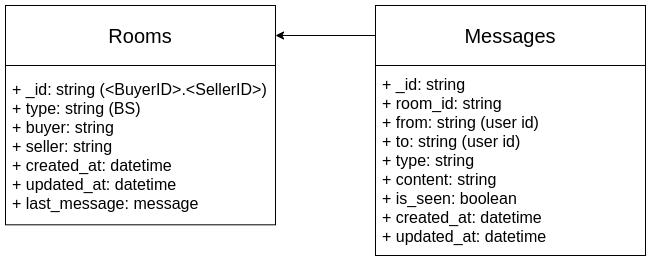

The diagram above was exported from draw.io. Its source (the exported page's mxGraphModel, read from the mxfile embedded in the PNG):
<mxGraphModel dx="1422" dy="833" grid="1" gridSize="10" guides="1" tooltips="1" connect="1" arrows="1" fold="1" page="1" pageScale="1" pageWidth="827" pageHeight="1169" math="0" shadow="0">
  <root>
    <mxCell id="0" />
    <mxCell id="1" parent="0" />
    <mxCell id="qzWW-AIz2U9ju_0XTpTC-11" value="" style="group;container=1;" vertex="1" connectable="0" parent="1">
      <mxGeometry x="150" y="290" width="270" height="265" as="geometry" />
    </mxCell>
    <mxCell id="qzWW-AIz2U9ju_0XTpTC-9" value="&lt;font style=&quot;font-size: 20px&quot;&gt;Rooms&lt;/font&gt;" style="rounded=0;whiteSpace=wrap;html=1;" vertex="1" parent="qzWW-AIz2U9ju_0XTpTC-11">
      <mxGeometry width="270" height="60" as="geometry" />
    </mxCell>
    <mxCell id="qzWW-AIz2U9ju_0XTpTC-10" value="" style="rounded=0;whiteSpace=wrap;html=1;" vertex="1" parent="qzWW-AIz2U9ju_0XTpTC-11">
      <mxGeometry y="60" width="270" height="159.31" as="geometry" />
    </mxCell>
    <mxCell id="qzWW-AIz2U9ju_0XTpTC-12" value="&lt;font style=&quot;font-size: 16px&quot;&gt;+ _id: string (&amp;lt;BuyerID&amp;gt;.&amp;lt;SellerID&amp;gt;)&lt;br&gt;+ type: string (BS)&lt;br&gt;+ buyer: string&lt;br&gt;+ seller: string&lt;br&gt;+ created_at: datetime&lt;br&gt;+ updated_at: datetime&lt;br&gt;+ last_message: message&lt;br&gt;&lt;/font&gt;" style="text;html=1;strokeColor=none;fillColor=none;align=left;verticalAlign=middle;whiteSpace=wrap;rounded=0;" vertex="1" parent="qzWW-AIz2U9ju_0XTpTC-11">
      <mxGeometry x="5" y="80" width="260" height="121.03" as="geometry" />
    </mxCell>
    <mxCell id="qzWW-AIz2U9ju_0XTpTC-13" value="" style="group;container=1;" vertex="1" connectable="0" parent="1">
      <mxGeometry x="520" y="290" width="270" height="265" as="geometry" />
    </mxCell>
    <mxCell id="qzWW-AIz2U9ju_0XTpTC-14" value="&lt;font style=&quot;font-size: 20px&quot;&gt;Messages&lt;/font&gt;" style="rounded=0;whiteSpace=wrap;html=1;" vertex="1" parent="qzWW-AIz2U9ju_0XTpTC-13">
      <mxGeometry width="270" height="60" as="geometry" />
    </mxCell>
    <mxCell id="qzWW-AIz2U9ju_0XTpTC-15" value="" style="rounded=0;whiteSpace=wrap;html=1;" vertex="1" parent="qzWW-AIz2U9ju_0XTpTC-13">
      <mxGeometry y="60" width="270" height="190" as="geometry" />
    </mxCell>
    <mxCell id="qzWW-AIz2U9ju_0XTpTC-16" value="&lt;font style=&quot;font-size: 16px&quot;&gt;+ _id: string&lt;br&gt;+ room_id: string&lt;br&gt;+ from: string (user id)&lt;br&gt;+ to: string (user id)&amp;nbsp;&lt;br&gt;+ type: string&lt;br&gt;+ content: string&lt;br&gt;+ is_seen: boolean&lt;br&gt;+ created_at: datetime&lt;br&gt;+ updated_at: datetime&lt;br&gt;&lt;/font&gt;" style="text;html=1;strokeColor=none;fillColor=none;align=left;verticalAlign=middle;whiteSpace=wrap;rounded=0;" vertex="1" parent="qzWW-AIz2U9ju_0XTpTC-13">
      <mxGeometry x="5" y="94.48" width="260" height="121.03" as="geometry" />
    </mxCell>
    <mxCell id="qzWW-AIz2U9ju_0XTpTC-18" style="edgeStyle=orthogonalEdgeStyle;rounded=0;orthogonalLoop=1;jettySize=auto;html=1;exitX=0;exitY=0.5;exitDx=0;exitDy=0;entryX=1;entryY=0.5;entryDx=0;entryDy=0;" edge="1" parent="1" source="qzWW-AIz2U9ju_0XTpTC-14" target="qzWW-AIz2U9ju_0XTpTC-9">
      <mxGeometry relative="1" as="geometry" />
    </mxCell>
  </root>
</mxGraphModel>